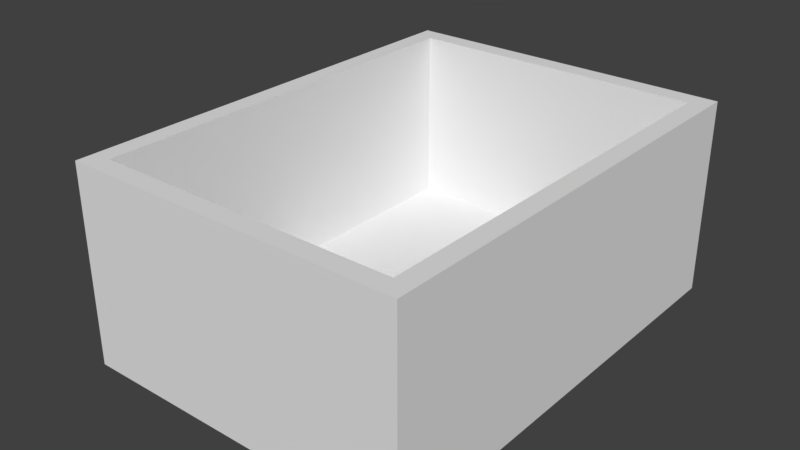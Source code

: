 # Source: Drawer.blend  (saved by Blender 2.80.75; exported with 4.5.12 LTS)
import bpy
from mathutils import Matrix  # noqa: F401  (used for matrix-valued properties, if any)

bpy.ops.wm.read_factory_settings(use_empty=True)
scene = bpy.context.scene
scene.name = 'Scene'

# ---- collections
col_collection_1 = bpy.data.collections.new('Collection 1'); scene.collection.children.link(col_collection_1)

# ---- materials (node trees are filled in below, after node groups)
mat_drawer = bpy.data.materials.new('Drawer')
mat_drawer.alpha_threshold = 0.0
mat_drawer.use_transparent_shadow = False
mat_drawer.roughness = 0.5
mat_drawer.line_color = (0.0, 0.0, 0.0, 1.0)
mat_handle = bpy.data.materials.new('Handle')
mat_handle.alpha_threshold = 0.0
mat_handle.use_transparent_shadow = False
mat_handle.roughness = 0.5
mat_handle.line_color = (0.0, 0.0, 0.0, 1.0)

# ---- material node trees

# ---- world
world_world = bpy.data.worlds.new('World'); scene.world = world_world
world_world.color = (0.05088, 0.05088, 0.05088)
world_world.use_sun_shadow = False
world_world.sun_shadow_jitter_overblur = 0.0
world_world.cycles.sampling_method = 'MANUAL'

# ---- meshes
me_cube_000 = bpy.data.meshes.new('Cube.000')
me_cube_000.from_pydata([(-0.08106, -0.2146, -0.0531), (-0.08106, -0.2146, 0.0531), (-0.08106, 0.2133, -0.0531), (-0.08106, 0.2133, 0.0531), (0.06388, -0.2146, -0.0531), (0.06388, -0.2146, 0.0531), (0.06388, 0.2133, -0.0531), (0.06388, 0.2133, 0.0531), (-0.04669, -0.1567, -0.0531), (0.06388, -0.1567, -0.0531), (-0.04669, -0.1567, 0.0531), (0.06388, -0.1567, 0.0531), (-0.04669, 0.1581, -0.0531), (-0.04669, 0.1581, 0.0531), (0.06388, 0.1581, -0.0531), (0.06388, 0.1581, 0.0531)], [], [(0, 1, 3, 2), (2, 3, 7, 6), (6, 7, 15, 14), (4, 5, 1, 0), (2, 6, 14, 12, 8, 9, 4, 0), (7, 3, 1, 5, 11, 10, 13, 15), (13, 12, 14, 15), (9, 11, 5, 4), (12, 13, 10, 8), (8, 10, 11, 9)])
me_cube_000.polygons.foreach_set('material_index', [1, 1, 1, 1, 1, 1, 1, 1, 1, 1])
me_cube_000.materials.append(mat_drawer)
me_cube_000.materials.append(mat_handle)
me_cube_000.use_remesh_preserve_volume = False
me_cube_000.use_remesh_preserve_attributes = False
me_cube_000.use_mirror_vertex_groups = False
me_cube_000.update()
me_cube_002 = bpy.data.meshes.new('Cube.002')
me_cube_002.from_pydata([(1.295, -0.8408, 0.4757), (1.37, -0.9152, -0.2898), (1.295, 0.7815, 0.4757), (1.37, 0.8559, -0.2898), (0.0544, -0.9152, -0.2898), (0.1288, -0.8408, 0.4757), (0.1288, 0.7815, 0.4757), (0.0544, 0.8559, -0.2898), (1.37, -0.9152, 0.4757), (1.37, 0.8559, 0.4757), (0.0544, -0.9152, 0.4757), (0.0544, 0.8559, 0.4757), (1.295, -0.8408, -0.212), (1.295, 0.7815, -0.212), (0.1288, -0.8408, -0.212), (0.1288, 0.7815, -0.212)], [], [(1, 3, 9, 8), (7, 3, 1, 4), (11, 9, 3, 7), (4, 10, 11, 7), (4, 1, 8, 10), (6, 5, 14, 15), (2, 0, 8, 9), (0, 5, 10, 8), (6, 2, 9, 11), (5, 6, 11, 10), (14, 12, 13, 15), (5, 0, 12, 14), (2, 6, 15, 13), (0, 2, 13, 12)])
me_cube_002.materials.append(mat_drawer)
me_cube_002.materials.append(mat_handle)
me_cube_002.use_remesh_preserve_volume = False
me_cube_002.use_remesh_preserve_attributes = False
me_cube_002.use_mirror_vertex_groups = False
me_cube_002.update()

# ---- objects
ob_handle = bpy.data.objects.new('Handle', me_cube_000)
ob_drawer = bpy.data.objects.new('Drawer', me_cube_002)

# ---- transforms, parenting, visibility, modifiers, constraints
ob_handle.location = (-0.007908, 1.387, 0.1521)
ob_handle.scale = (1.2, 1.2, 1.2)
ob_handle.lineart.crease_threshold = 0.0
ob_drawer.location = (0.0, 1.434, 0.0)
ob_drawer.scale = (1.2, 1.2, 1.2)
ob_drawer.lineart.crease_threshold = 0.0

# ---- collection membership
col_collection_1.objects.link(ob_handle)
col_collection_1.objects.link(ob_drawer)

# ---- scene / render settings (as saved in the file)
scene.frame_start = 1; scene.frame_end = 250; scene.frame_set(1)
scene.render.engine = 'BLENDER_EEVEE_NEXT'
scene.render.resolution_percentage = 50
scene.render.dither_intensity = 0.0
scene.cycles.use_denoising = False
scene.cycles.samples = 128
scene.cycles.sampling_pattern = 'TABULATED_SOBOL'
scene.cycles.light_sampling_threshold = 0.0
scene.cycles.use_adaptive_sampling = False
scene.cycles.use_light_tree = False
scene.cycles.blur_glossy = 0.0
scene.cycles.sample_clamp_indirect = 0.0
scene.view_settings.view_transform = 'Standard'
bpy.context.view_layer.update()

# ---- added for rendering (the .blend has no active camera and no usable light): camera, sun
cam_auto = bpy.data.cameras.new('AutoCamera')
cam_auto.lens = 50.0
cam_auto.sensor_width = 36.0
cam_auto.clip_end = 1000.0
ob_auto_camera = bpy.data.objects.new('AutoCamera', cam_auto)
scene.collection.objects.link(ob_auto_camera)
ob_auto_camera.location = (3.45393, -1.82319, 2.25922)
ob_auto_camera.rotation_euler = (1.09748, -7.21219e-08, 0.694738)
scene.camera = ob_auto_camera
light_auto_sun = bpy.data.lights.new('AutoSun', 'SUN')
light_auto_sun.energy = 3.0
light_auto_sun.angle = 0.0523599
ob_auto_sun = bpy.data.objects.new('AutoSun', light_auto_sun)
scene.collection.objects.link(ob_auto_sun)
ob_auto_sun.rotation_euler = (0.872665, 0.174533, 0.523599)
bpy.context.view_layer.update()
